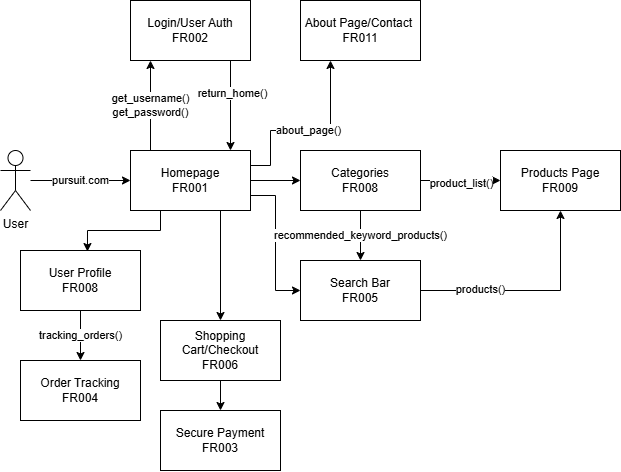

The diagram above was exported from draw.io. Its source (the exported page's mxGraphModel, read from the mxfile embedded in the PNG):
<mxGraphModel dx="1722" dy="923" grid="1" gridSize="10" guides="1" tooltips="1" connect="1" arrows="1" fold="1" page="1" pageScale="1" pageWidth="827" pageHeight="1169" math="0" shadow="0">
  <root>
    <mxCell id="WIyWlLk6GJQsqaUBKTNV-0" />
    <mxCell id="WIyWlLk6GJQsqaUBKTNV-1" parent="WIyWlLk6GJQsqaUBKTNV-0" />
    <mxCell id="If9FYQdU97oyXmtAJLXZ-2" value="pursuit.com" style="edgeStyle=orthogonalEdgeStyle;rounded=0;orthogonalLoop=1;jettySize=auto;html=1;" edge="1" parent="WIyWlLk6GJQsqaUBKTNV-1" source="If9FYQdU97oyXmtAJLXZ-0" target="If9FYQdU97oyXmtAJLXZ-1">
      <mxGeometry relative="1" as="geometry" />
    </mxCell>
    <mxCell id="If9FYQdU97oyXmtAJLXZ-0" value="User" style="shape=umlActor;verticalLabelPosition=bottom;verticalAlign=top;html=1;outlineConnect=0;" vertex="1" parent="WIyWlLk6GJQsqaUBKTNV-1">
      <mxGeometry x="100" y="370" width="30" height="60" as="geometry" />
    </mxCell>
    <mxCell id="If9FYQdU97oyXmtAJLXZ-4" value="get_username()&lt;br&gt;get_password()" style="edgeStyle=orthogonalEdgeStyle;rounded=0;orthogonalLoop=1;jettySize=auto;html=1;exitX=0.5;exitY=0;exitDx=0;exitDy=0;entryX=0.5;entryY=1;entryDx=0;entryDy=0;" edge="1" parent="WIyWlLk6GJQsqaUBKTNV-1">
      <mxGeometry relative="1" as="geometry">
        <mxPoint x="250" y="370" as="sourcePoint" />
        <mxPoint x="250" y="280" as="targetPoint" />
      </mxGeometry>
    </mxCell>
    <mxCell id="If9FYQdU97oyXmtAJLXZ-18" value="about_page()" style="edgeStyle=orthogonalEdgeStyle;rounded=0;orthogonalLoop=1;jettySize=auto;html=1;exitX=1;exitY=0.25;exitDx=0;exitDy=0;entryX=0.25;entryY=1;entryDx=0;entryDy=0;" edge="1" parent="WIyWlLk6GJQsqaUBKTNV-1" source="If9FYQdU97oyXmtAJLXZ-1" target="If9FYQdU97oyXmtAJLXZ-15">
      <mxGeometry relative="1" as="geometry">
        <Array as="points">
          <mxPoint x="370" y="385" />
          <mxPoint x="370" y="350" />
          <mxPoint x="430" y="350" />
        </Array>
      </mxGeometry>
    </mxCell>
    <mxCell id="If9FYQdU97oyXmtAJLXZ-22" style="edgeStyle=orthogonalEdgeStyle;rounded=0;orthogonalLoop=1;jettySize=auto;html=1;exitX=1;exitY=0.75;exitDx=0;exitDy=0;entryX=0;entryY=0.5;entryDx=0;entryDy=0;" edge="1" parent="WIyWlLk6GJQsqaUBKTNV-1" source="If9FYQdU97oyXmtAJLXZ-1" target="If9FYQdU97oyXmtAJLXZ-21">
      <mxGeometry relative="1" as="geometry" />
    </mxCell>
    <mxCell id="If9FYQdU97oyXmtAJLXZ-24" style="edgeStyle=orthogonalEdgeStyle;rounded=0;orthogonalLoop=1;jettySize=auto;html=1;entryX=0;entryY=0.5;entryDx=0;entryDy=0;" edge="1" parent="WIyWlLk6GJQsqaUBKTNV-1" source="If9FYQdU97oyXmtAJLXZ-1" target="If9FYQdU97oyXmtAJLXZ-23">
      <mxGeometry relative="1" as="geometry" />
    </mxCell>
    <mxCell id="If9FYQdU97oyXmtAJLXZ-32" style="edgeStyle=orthogonalEdgeStyle;rounded=0;orthogonalLoop=1;jettySize=auto;html=1;exitX=0.75;exitY=1;exitDx=0;exitDy=0;entryX=0.5;entryY=0;entryDx=0;entryDy=0;" edge="1" parent="WIyWlLk6GJQsqaUBKTNV-1" source="If9FYQdU97oyXmtAJLXZ-1" target="If9FYQdU97oyXmtAJLXZ-31">
      <mxGeometry relative="1" as="geometry" />
    </mxCell>
    <mxCell id="If9FYQdU97oyXmtAJLXZ-1" value="Homepage&lt;br&gt;FR001" style="rounded=0;whiteSpace=wrap;html=1;" vertex="1" parent="WIyWlLk6GJQsqaUBKTNV-1">
      <mxGeometry x="230" y="370" width="120" height="60" as="geometry" />
    </mxCell>
    <mxCell id="If9FYQdU97oyXmtAJLXZ-6" style="edgeStyle=orthogonalEdgeStyle;rounded=0;orthogonalLoop=1;jettySize=auto;html=1;" edge="1" parent="WIyWlLk6GJQsqaUBKTNV-1">
      <mxGeometry relative="1" as="geometry">
        <mxPoint x="330" y="280" as="sourcePoint" />
        <mxPoint x="330" y="370" as="targetPoint" />
        <Array as="points">
          <mxPoint x="330" y="370" />
        </Array>
      </mxGeometry>
    </mxCell>
    <mxCell id="If9FYQdU97oyXmtAJLXZ-7" value="return_home()" style="edgeLabel;html=1;align=center;verticalAlign=middle;resizable=0;points=[];" vertex="1" connectable="0" parent="If9FYQdU97oyXmtAJLXZ-6">
      <mxGeometry x="-0.6857" y="2" relative="1" as="geometry">
        <mxPoint y="18" as="offset" />
      </mxGeometry>
    </mxCell>
    <mxCell id="If9FYQdU97oyXmtAJLXZ-3" value="Login/User Auth&lt;br&gt;FR002" style="rounded=0;whiteSpace=wrap;html=1;" vertex="1" parent="WIyWlLk6GJQsqaUBKTNV-1">
      <mxGeometry x="230" y="220" width="120" height="60" as="geometry" />
    </mxCell>
    <mxCell id="If9FYQdU97oyXmtAJLXZ-16" value="tracking_orders()" style="edgeStyle=orthogonalEdgeStyle;rounded=0;orthogonalLoop=1;jettySize=auto;html=1;entryX=0.5;entryY=0;entryDx=0;entryDy=0;" edge="1" parent="WIyWlLk6GJQsqaUBKTNV-1" source="If9FYQdU97oyXmtAJLXZ-8" target="If9FYQdU97oyXmtAJLXZ-10">
      <mxGeometry relative="1" as="geometry" />
    </mxCell>
    <mxCell id="If9FYQdU97oyXmtAJLXZ-8" value="User Profile&lt;br&gt;FR008" style="rounded=0;whiteSpace=wrap;html=1;" vertex="1" parent="WIyWlLk6GJQsqaUBKTNV-1">
      <mxGeometry x="120" y="470" width="120" height="60" as="geometry" />
    </mxCell>
    <mxCell id="If9FYQdU97oyXmtAJLXZ-10" value="Order Tracking&lt;br&gt;FR004" style="rounded=0;whiteSpace=wrap;html=1;" vertex="1" parent="WIyWlLk6GJQsqaUBKTNV-1">
      <mxGeometry x="120" y="580" width="120" height="60" as="geometry" />
    </mxCell>
    <mxCell id="If9FYQdU97oyXmtAJLXZ-15" value="About Page/Contact&amp;nbsp;&lt;br&gt;FR011" style="rounded=0;whiteSpace=wrap;html=1;" vertex="1" parent="WIyWlLk6GJQsqaUBKTNV-1">
      <mxGeometry x="400" y="220" width="120" height="60" as="geometry" />
    </mxCell>
    <mxCell id="If9FYQdU97oyXmtAJLXZ-17" style="edgeStyle=orthogonalEdgeStyle;rounded=0;orthogonalLoop=1;jettySize=auto;html=1;exitX=0.25;exitY=1;exitDx=0;exitDy=0;entryX=0.558;entryY=0.017;entryDx=0;entryDy=0;entryPerimeter=0;" edge="1" parent="WIyWlLk6GJQsqaUBKTNV-1" source="If9FYQdU97oyXmtAJLXZ-1" target="If9FYQdU97oyXmtAJLXZ-8">
      <mxGeometry relative="1" as="geometry" />
    </mxCell>
    <mxCell id="If9FYQdU97oyXmtAJLXZ-27" style="edgeStyle=orthogonalEdgeStyle;rounded=0;orthogonalLoop=1;jettySize=auto;html=1;entryX=0.5;entryY=1;entryDx=0;entryDy=0;" edge="1" parent="WIyWlLk6GJQsqaUBKTNV-1" source="If9FYQdU97oyXmtAJLXZ-21" target="If9FYQdU97oyXmtAJLXZ-26">
      <mxGeometry relative="1" as="geometry" />
    </mxCell>
    <mxCell id="If9FYQdU97oyXmtAJLXZ-29" value="products()" style="edgeLabel;html=1;align=center;verticalAlign=middle;resizable=0;points=[];" vertex="1" connectable="0" parent="If9FYQdU97oyXmtAJLXZ-27">
      <mxGeometry x="-0.4509" y="1" relative="1" as="geometry">
        <mxPoint as="offset" />
      </mxGeometry>
    </mxCell>
    <mxCell id="If9FYQdU97oyXmtAJLXZ-21" value="Search Bar&lt;br&gt;FR005" style="rounded=0;whiteSpace=wrap;html=1;" vertex="1" parent="WIyWlLk6GJQsqaUBKTNV-1">
      <mxGeometry x="400" y="480" width="120" height="60" as="geometry" />
    </mxCell>
    <mxCell id="If9FYQdU97oyXmtAJLXZ-25" value="recommended_keyword_products()" style="edgeStyle=orthogonalEdgeStyle;rounded=0;orthogonalLoop=1;jettySize=auto;html=1;entryX=0.5;entryY=0;entryDx=0;entryDy=0;" edge="1" parent="WIyWlLk6GJQsqaUBKTNV-1" source="If9FYQdU97oyXmtAJLXZ-23" target="If9FYQdU97oyXmtAJLXZ-21">
      <mxGeometry relative="1" as="geometry" />
    </mxCell>
    <mxCell id="If9FYQdU97oyXmtAJLXZ-28" style="edgeStyle=orthogonalEdgeStyle;rounded=0;orthogonalLoop=1;jettySize=auto;html=1;entryX=0;entryY=0.5;entryDx=0;entryDy=0;" edge="1" parent="WIyWlLk6GJQsqaUBKTNV-1" source="If9FYQdU97oyXmtAJLXZ-23" target="If9FYQdU97oyXmtAJLXZ-26">
      <mxGeometry relative="1" as="geometry" />
    </mxCell>
    <mxCell id="If9FYQdU97oyXmtAJLXZ-30" value="product_list()" style="edgeLabel;html=1;align=center;verticalAlign=middle;resizable=0;points=[];" vertex="1" connectable="0" parent="If9FYQdU97oyXmtAJLXZ-28">
      <mxGeometry x="0.02" y="-3" relative="1" as="geometry">
        <mxPoint as="offset" />
      </mxGeometry>
    </mxCell>
    <mxCell id="If9FYQdU97oyXmtAJLXZ-23" value="Categories&lt;br&gt;FR008" style="rounded=0;whiteSpace=wrap;html=1;" vertex="1" parent="WIyWlLk6GJQsqaUBKTNV-1">
      <mxGeometry x="400" y="370" width="120" height="60" as="geometry" />
    </mxCell>
    <mxCell id="If9FYQdU97oyXmtAJLXZ-26" value="Products Page&lt;br&gt;FR009" style="rounded=0;whiteSpace=wrap;html=1;" vertex="1" parent="WIyWlLk6GJQsqaUBKTNV-1">
      <mxGeometry x="600" y="370" width="120" height="60" as="geometry" />
    </mxCell>
    <mxCell id="If9FYQdU97oyXmtAJLXZ-35" style="edgeStyle=orthogonalEdgeStyle;rounded=0;orthogonalLoop=1;jettySize=auto;html=1;" edge="1" parent="WIyWlLk6GJQsqaUBKTNV-1" source="If9FYQdU97oyXmtAJLXZ-31" target="If9FYQdU97oyXmtAJLXZ-34">
      <mxGeometry relative="1" as="geometry" />
    </mxCell>
    <mxCell id="If9FYQdU97oyXmtAJLXZ-31" value="Shopping Cart/Checkout&lt;br&gt;FR006" style="rounded=0;whiteSpace=wrap;html=1;" vertex="1" parent="WIyWlLk6GJQsqaUBKTNV-1">
      <mxGeometry x="260" y="540" width="120" height="60" as="geometry" />
    </mxCell>
    <mxCell id="If9FYQdU97oyXmtAJLXZ-34" value="Secure Payment&lt;div&gt;FR003&lt;/div&gt;" style="rounded=0;whiteSpace=wrap;html=1;" vertex="1" parent="WIyWlLk6GJQsqaUBKTNV-1">
      <mxGeometry x="260" y="630" width="120" height="60" as="geometry" />
    </mxCell>
  </root>
</mxGraphModel>